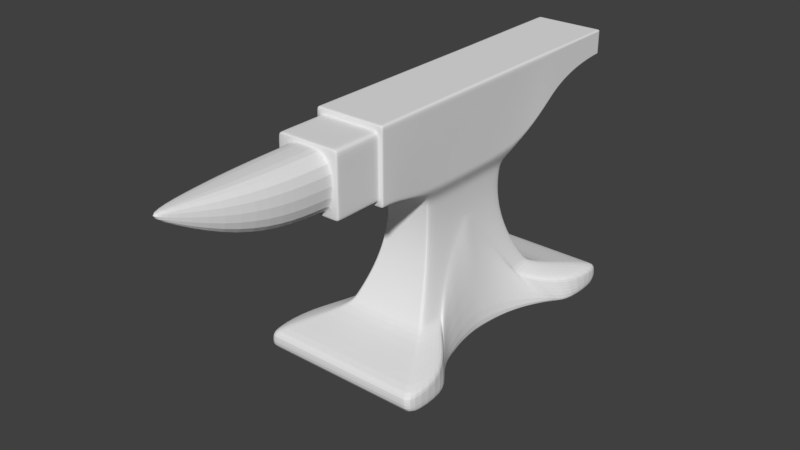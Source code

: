 # Source: anvil.blend  (saved by Blender 2.79.0; exported with 4.5.12 LTS)
import bpy
from mathutils import Matrix  # noqa: F401  (used for matrix-valued properties, if any)

bpy.ops.wm.read_factory_settings(use_empty=True)
scene = bpy.context.scene
scene.name = 'Scene'

# ---- collections
col_collection_1 = bpy.data.collections.new('Collection 1'); scene.collection.children.link(col_collection_1)

# ---- world
world_world = bpy.data.worlds.new('World'); scene.world = world_world
world_world.color = (0.05088, 0.05088, 0.05088)
world_world.use_sun_shadow = False
world_world.sun_shadow_jitter_overblur = 0.0
world_world.cycles.sampling_method = 'MANUAL'

# ---- meshes
me_cube_001 = bpy.data.meshes.new('Cube.001')
me_cube_001.from_pydata([(0.7133, -1.285, -0.9733), (0.7044, -1.27, -0.776), (0.7133, 1.285, -0.9733), (0.7044, 1.27, -0.776), (0.2719, -0.5536, 0.3938), (0.2719, 0.5536, 0.3938), (0.3735, -0.7418, -0.6824), (0.3386, -0.6812, -0.5927), (0.3078, -0.6277, -0.503), (0.2811, -0.5813, -0.4133), (0.2585, -0.542, -0.3237), (0.24, -0.5099, -0.234), (0.2256, -0.4849, -0.1443), (0.2154, -0.4671, -0.05461), (0.2092, -0.4564, 0.03507), (0.2071, -0.4528, 0.1248), (0.2092, -0.4564, 0.2144), (0.2154, -0.4671, 0.3041), (0.2154, 0.4671, 0.3041), (0.2092, 0.4564, 0.2144), (0.2071, 0.4528, 0.1248), (0.2092, 0.4564, 0.03507), (0.2154, 0.4671, -0.05461), (0.2256, 0.4849, -0.1443), (0.24, 0.5099, -0.234), (0.2585, 0.542, -0.3237), (0.2811, 0.5813, -0.4133), (0.3078, 0.6277, -0.503), (0.3386, 0.6812, -0.5927), (0.3735, 0.7418, -0.6824), (0.2977, -0.5918, 1.102), (0.2977, 0.5918, 1.102), (0.2977, -1.08, 0.4938), (0.2977, -1.08, 1.102), (0.2977, -0.9282, 0.4938), (0.2977, -0.9282, 1.102), (0.2977, 1.693, 0.8937), (0.2977, 1.693, 1.102), (0.2977, 1.597, 0.8909), (0.2977, 1.414, 0.8695), (0.2977, 1.23, 0.824), (0.2977, 1.047, 0.7453), (0.2977, 0.8632, 0.5977), (0.2977, 1.597, 1.102), (0.2977, 1.414, 1.102), (0.2977, 1.23, 1.102), (0.2977, 1.047, 1.102), (0.2977, 0.8632, 1.102), (0.0, 1.285, -0.9733), (0.0, 1.27, -0.776), (0.0, -1.285, -0.9733), (0.0, -1.27, -0.776), (0.0, 0.5473, 0.3938), (0.0, -0.5473, 0.3938), (0.0, 0.7418, -0.6824), (0.0, 0.6812, -0.5927), (0.0, 0.6277, -0.503), (0.0, 0.5813, -0.4133), (0.0, 0.542, -0.3237), (0.0, 0.5099, -0.234), (0.0, 0.4849, -0.1443), (0.0, 0.4671, -0.05461), (0.0, 0.4564, 0.03507), (0.0, 0.4528, 0.1248), (0.0, 0.4564, 0.2144), (0.0, 0.4671, 0.3041), (0.0, -0.7418, -0.6824), (0.0, -0.6812, -0.5927), (0.0, -0.6277, -0.503), (0.0, -0.5813, -0.4133), (0.0, -0.542, -0.3237), (0.0, -0.5099, -0.234), (0.0, -0.4849, -0.1443), (0.0, -0.4671, -0.05461), (0.0, -0.4564, 0.03507), (0.0, -0.4528, 0.1248), (0.0, -0.4564, 0.2144), (0.0, -0.4671, 0.3041), (0.0, 0.5918, 1.102), (0.0, -0.5918, 1.102), (0.0, -1.08, 0.4938), (0.0, -1.08, 1.102), (0.0, -0.9282, 1.102), (0.0, -0.9282, 0.4938), (0.0, 1.693, 0.8937), (0.0, 1.693, 1.102), (0.0, 0.8632, 1.102), (0.0, 1.047, 1.102), (0.0, 1.23, 1.102), (0.0, 1.414, 1.102), (0.0, 1.597, 1.102), (0.0, 0.8632, 0.5977), (0.0, 1.047, 0.7453), (0.0, 1.23, 0.824), (0.0, 1.414, 0.8695), (0.0, 1.597, 0.8909), (0.4629, -0.449, -0.9733), (0.2585, -0.2864, -0.3237), (0.24, -0.2262, -0.234), (0.2256, -0.1597, -0.1443), (0.5417, -0.6231, -0.9733), (0.3078, -0.3989, -0.503), (0.2811, -0.3456, -0.4133), (0.3953, -0.1212, -0.9733), (0.2154, -0.0773, -0.05461), (0.6432, -0.7794, -0.9733), (0.3735, -0.497, -0.6824), (0.3386, -0.4516, -0.5927), (0.5885, 0.7081, -0.9733), (0.3386, 0.4516, -0.5927), (0.3735, 0.497, -0.6824), (0.7133, 0.8601, -0.9733), (0.7044, 0.8499, -0.776), (0.4983, 0.542, -0.9733), (0.3078, 0.3989, -0.503), (0.2811, 0.3456, -0.4133), (0.3868, 1.002e-06, -0.9733), (0.2096, 3.194e-07, 0.02974), (0.3953, 0.1212, -0.9733), (0.2154, 0.0773, -0.05461), (0.7133, -0.8601, -0.9733), (0.7044, -0.8499, -0.776), (0.4339, 0.3547, -0.9733), (0.2585, 0.2864, -0.3237), (0.24, 0.2262, -0.234), (0.2256, 0.1597, -0.1443), (0.5927, -0.7016, -0.9733), (0.4983, -0.542, -0.9733), (0.4382, -0.3505, -0.9733), (0.4131, -0.2508, -0.9733), (0.4114, 0.2505, -0.9733), (0.4629, 0.449, -0.9733), (0.5402, 0.6255, -0.9733), (0.6432, 0.7794, -0.9733), (0.2676, 0.0, 0.3938), (0.2071, 0.0, 0.1248), (0.2092, 0.0, 0.2144), (0.2154, 0.0, 0.3041), (0.2977, 0.0, 1.102), (0.0, 0.0, 1.102), (0.0, -0.449, -0.9733), (0.0, -0.6231, -0.9733), (0.0, -0.1212, -0.9733), (0.0, -0.7794, -0.9733), (0.0, 0.7081, -0.9733), (0.0, 0.542, -0.9733), (0.0, 1.002e-06, -0.9733), (0.0, 0.1212, -0.9733), (0.0, 0.3547, -0.9733), (0.0, -0.7016, -0.9733), (0.0, -0.542, -0.9733), (0.0, -0.3505, -0.9733), (0.0, -0.2508, -0.9733), (0.0, 0.2505, -0.9733), (0.0, 0.449, -0.9733), (0.0, 0.6255, -0.9733), (0.0, 0.7794, -0.9733), (0.0, -0.8601, -0.9733), (0.0, 0.8601, -0.9733), (0.2956, -0.5888, 1.046), (0.2956, 0.5888, 1.046), (0.2977, -1.08, 1.054), (0.2977, -0.9282, 1.054), (0.2977, 1.693, 1.085), (0.2977, 0.8632, 1.062), (0.2977, 1.047, 1.073), (0.2977, 1.23, 1.08), (0.2977, 1.414, 1.083), (0.2977, 1.597, 1.085), (0.0, 1.693, 1.085), (0.0, -1.08, 1.054), (0.2953, 0.0, 1.046), (0.6336, 1.27, -0.776), (0.6416, -1.285, -0.9733), (0.242, 0.553, 0.3938), (0.3335, 0.7418, -0.6824), (0.302, 0.6812, -0.5927), (0.2743, 0.6277, -0.503), (0.2502, 0.5813, -0.4133), (0.2299, 0.542, -0.3237), (0.2133, 0.5099, -0.234), (0.2003, 0.4849, -0.1443), (0.1911, 0.4671, -0.05461), (0.1855, 0.4564, 0.03507), (0.1837, 0.4528, 0.1248), (0.1855, 0.4564, 0.2144), (0.1911, 0.4671, 0.3041), (0.2652, 0.5918, 1.102), (0.2652, -0.9282, 1.102), (0.2652, 1.693, 0.8937), (0.2652, 1.693, 1.102), (0.2652, 0.8632, 0.5977), (0.2652, 1.047, 0.7453), (0.2652, 1.23, 0.824), (0.2652, 1.414, 0.8695), (0.2652, 1.597, 0.8909), (0.6416, 1.285, -0.9733), (0.6336, -1.27, -0.776), (0.242, -0.553, 0.3938), (0.3335, -0.7418, -0.6824), (0.302, -0.6812, -0.5927), (0.2743, -0.6277, -0.503), (0.2502, -0.5813, -0.4133), (0.2299, -0.542, -0.3237), (0.2133, -0.5099, -0.234), (0.2003, -0.4849, -0.1443), (0.1911, -0.4671, -0.05461), (0.1855, -0.4564, 0.03507), (0.1837, -0.4528, 0.1248), (0.1855, -0.4564, 0.2144), (0.1911, -0.4671, 0.3041), (0.2652, -0.5918, 1.102), (0.2652, -1.08, 0.4938), (0.2652, -1.08, 1.102), (0.2652, -0.9282, 0.4938), (0.2652, 0.8632, 1.102), (0.2652, 1.047, 1.102), (0.2652, 1.23, 1.102), (0.2652, 1.414, 1.102), (0.2652, 1.597, 1.102), (0.2652, 0.0, 1.102), (0.3899, 0.3547, -0.9733), (0.6416, -0.8601, -0.9733), (0.3696, 0.2505, -0.9733), (0.3551, 0.1212, -0.9733), (0.3475, 1.002e-06, -0.9733), (0.6416, 0.8601, -0.9733), (0.5785, -0.7794, -0.9733), (0.5785, 0.7794, -0.9733), (0.416, 0.449, -0.9733), (0.4479, 0.542, -0.9733), (0.4856, 0.6255, -0.9733), (0.3712, -0.2508, -0.9733), (0.3551, -0.1212, -0.9733), (0.5291, 0.7081, -0.9733), (0.5329, -0.7016, -0.9733), (0.487, -0.6231, -0.9733), (0.4479, -0.542, -0.9733), (0.416, -0.449, -0.9733), (0.3938, -0.3505, -0.9733), (0.2652, 1.693, 1.085), (0.2652, -1.08, 1.054), (0.2738, 0.5565, 0.4467), (0.2977, -0.9282, 0.5392), (0.2977, 1.693, 0.9092), (0.2738, -0.5565, 0.4467), (0.2977, -1.08, 0.5392), (0.2977, 0.8632, 0.6354), (0.2977, 1.047, 0.7719), (0.2977, 1.23, 0.8448), (0.2977, 1.414, 0.8869), (0.2977, 1.597, 0.9067), (0.0, 1.693, 0.9092), (0.0, -1.08, 0.5392), (0.2699, 0.0, 0.4467), (0.2652, -1.08, 0.5392), (0.2652, 1.693, 0.9092), (0.0, -1.489, 1.054), (0.2341, -1.489, 1.022), (0.0, -1.489, 0.5392), (0.2341, -1.489, 0.5703), (0.2652, -1.489, 1.054), (0.0, -1.489, 1.022), (0.2652, -1.489, 0.5392), (0.0, -1.489, 0.5703), (0.02379, -2.769, 1.022), (0.02379, -2.769, 0.9703), (0.0, -2.768, 1.022), (0.0, -2.768, 0.9703), (0.2292, -1.913, 0.5912), (0.1702, -2.339, 0.7213), (0.0, -2.34, 0.7213), (0.0, -1.913, 0.5912), (0.0, -1.914, 1.022), (0.0, -2.34, 1.022), (0.1551, -2.34, 1.022), (0.2233, -1.913, 1.022), (0.2652, -1.466, 1.054), (0.2652, -1.466, 0.5392), (0.0, -1.466, 0.5392), (0.0, -1.466, 1.054), (0.2977, -1.059, 0.4938), (0.2977, -1.059, 1.102), (0.0, -1.059, 1.102), (0.0, -1.059, 0.4938), (0.2977, -1.059, 1.054), (0.2652, -1.059, 1.102), (0.2652, -1.059, 0.4938), (0.2977, -1.059, 0.5392), (0.2652, -1.103, 0.5392), (0.0, -1.103, 0.5392), (0.2652, -1.103, 1.054), (0.0, -1.103, 1.054), (0.4939, 1.285, -0.9733), (0.4877, -1.27, -0.776), (0.1863, -0.5517, 0.3938), (0.2567, -0.7418, -0.6824), (0.2325, -0.6812, -0.5927), (0.2112, -0.6277, -0.503), (0.1927, -0.5813, -0.4133), (0.177, -0.542, -0.3237), (0.1642, -0.5099, -0.234), (0.1542, -0.4849, -0.1443), (0.1471, -0.4671, -0.05461), (0.1428, -0.4564, 0.03507), (0.1414, -0.4528, 0.1248), (0.1428, -0.4564, 0.2144), (0.1471, -0.4671, 0.3041), (0.2042, -0.5918, 1.102), (0.2042, -1.08, 0.4938), (0.2042, -1.08, 1.102), (0.2042, -0.9282, 0.4938), (0.2042, 0.8632, 1.102), (0.2042, 1.047, 1.102), (0.2042, 1.23, 1.102), (0.2042, 1.414, 1.102), (0.2042, 1.597, 1.102), (0.4939, -0.8601, -0.9733), (0.2675, 1.002e-06, -0.9733), (0.4453, 0.7794, -0.9733), (0.2858, -0.2508, -0.9733), (0.375, -0.6231, -0.9733), (0.3203, -0.449, -0.9733), (0.2042, -1.08, 1.054), (0.4877, 1.27, -0.776), (0.4939, -1.285, -0.9733), (0.1863, 0.5517, 0.3938), (0.2567, 0.7418, -0.6824), (0.2325, 0.6812, -0.5927), (0.2112, 0.6277, -0.503), (0.1927, 0.5813, -0.4133), (0.177, 0.542, -0.3237), (0.1642, 0.5099, -0.234), (0.1542, 0.4849, -0.1443), (0.1471, 0.4671, -0.05461), (0.1428, 0.4564, 0.03507), (0.1414, 0.4528, 0.1248), (0.1428, 0.4564, 0.2144), (0.1471, 0.4671, 0.3041), (0.2042, 0.5918, 1.102), (0.2042, -0.9282, 1.102), (0.2042, 1.693, 0.8937), (0.2042, 1.693, 1.102), (0.2042, 0.8632, 0.5977), (0.2042, 1.047, 0.7453), (0.2042, 1.23, 0.824), (0.2042, 1.414, 0.8695), (0.2042, 1.597, 0.8909), (0.2042, 0.0, 1.102), (0.3002, 0.3547, -0.9733), (0.2846, 0.2505, -0.9733), (0.2734, 0.1212, -0.9733), (0.4939, 0.8601, -0.9733), (0.4453, -0.7794, -0.9733), (0.3203, 0.449, -0.9733), (0.3448, 0.542, -0.9733), (0.3739, 0.6255, -0.9733), (0.2734, -0.1212, -0.9733), (0.4074, 0.7081, -0.9733), (0.4103, -0.7016, -0.9733), (0.3448, -0.542, -0.9733), (0.3031, -0.3505, -0.9733), (0.2042, 1.693, 1.085), (0.2042, -1.08, 0.5392), (0.2042, 1.693, 0.9092), (0.2042, -1.489, 1.054), (0.2042, -1.489, 0.5392), (0.2652, 1.693, 0.9213), (0.2652, -1.08, 0.5744), (0.2716, 0.0, 0.4876), (0.0, 1.693, 0.9213), (0.2977, 1.597, 0.9188), (0.2977, 1.414, 0.9003), (0.2977, 1.23, 0.8608), (0.2977, 1.047, 0.7925), (0.2042, -1.466, 1.054), (0.2042, -1.466, 0.5392), (0.2042, -1.059, 0.4938), (0.2042, -1.059, 1.102), (0.2042, -1.103, 0.5392), (0.2042, -1.103, 1.054), (0.2928, -0.5846, 0.9674), (0.2977, -1.08, 0.9864), (0.2977, 0.8632, 1.006), (0.2977, 1.047, 1.034), (0.2977, 1.23, 1.049), (0.2977, 1.414, 1.058), (0.2977, 1.597, 1.062), (0.0, 1.693, 1.062), (0.292, 0.0, 0.9674), (0.2652, -1.08, 0.9864), (0.2652, 1.693, 1.062), (0.2928, 0.5846, 0.9674), (0.2977, -0.9282, 0.9864), (0.2977, 1.693, 1.062), (0.2652, -1.489, 0.9864), (0.2652, -1.103, 0.5744), (0.2977, -1.059, 0.5744), (0.2652, -1.466, 0.5744), (0.2977, 1.693, 0.9213), (0.2977, -0.9282, 0.5744), (0.2652, -1.466, 0.9864), (0.2977, -1.059, 0.9864), (0.2652, -1.103, 0.9864), (0.2977, 0.8632, 0.6645), (0.2042, 1.693, 1.062), (0.0, -1.515, 0.5716), (0.2335, -1.515, 1.022), (0.2338, -1.515, 0.5716), (0.0, -1.515, 1.022), (0.2977, -1.08, 0.5744), (0.2753, -0.5587, 0.4876), (0.2753, 0.5587, 0.4876), (0.2652, -1.489, 0.5744), (0.2042, 1.693, 0.9213), (0.2977, 1.675, 0.8931), (0.2977, 1.675, 1.102), (0.0, 1.675, 1.102), (0.0, 1.675, 0.8931), (0.2977, 1.675, 1.085), (0.2652, 1.675, 0.8931), (0.2652, 1.675, 1.102), (0.2977, 1.675, 0.9087), (0.2977, 1.675, 0.9208), (0.2042, 1.675, 1.102), (0.2042, 1.675, 0.8931), (0.2977, 1.675, 1.062), (0.7069, 1.274, -0.8319), (0.7069, -1.274, -0.8319), (0.0, -1.274, -0.832), (0.0, 1.274, -0.832), (0.7069, 0.8528, -0.832), (0.7069, -0.8528, -0.832), (0.2749, -0.2994, -0.3757), (0.2261, 0.07994, -0.1097), (0.3654, 0.4791, -0.6336), (0.2261, -0.07994, -0.1097), (0.2541, 0.2355, -0.2875), (0.3308, -0.4209, -0.5493), (0.2193, 3.57e-07, -0.02555), (0.3004, 0.3631, -0.4631), (0.4046, -0.5296, -0.7159), (0.3659, -0.4785, -0.6337), (0.3004, -0.3631, -0.4631), (0.2544, -0.2352, -0.2875), (0.2379, -0.1657, -0.1987), (0.2378, 0.1657, -0.1988), (0.2749, 0.2994, -0.3757), (0.3306, 0.4212, -0.5492), (0.4046, 0.5296, -0.7159), (0.6358, -1.274, -0.8319), (0.6358, 1.274, -0.8319), (0.4895, 1.274, -0.8319), (0.4895, -1.274, -0.8319)], [], [(451, 172, 3, 427), (427, 3, 112, 431), (287, 281, 32, 212), (210, 17, 4, 198), (137, 18, 5, 134), (1, 121, 106, 6), (6, 106, 107, 7), (7, 107, 101, 8), (8, 101, 102, 9), (9, 102, 97, 10), (10, 97, 98, 11), (11, 98, 99, 12), (12, 99, 104, 13), (13, 104, 117, 14), (117, 21, 20, 135), (135, 20, 19, 136), (136, 19, 18, 137), (197, 1, 6, 199), (199, 6, 7, 200), (200, 7, 8, 201), (201, 8, 9, 202), (202, 9, 10, 203), (203, 10, 11, 204), (204, 11, 12, 205), (205, 12, 13, 206), (206, 13, 14, 207), (207, 14, 15, 208), (208, 15, 16, 209), (209, 16, 17, 210), (171, 160, 31, 138), (241, 161, 33, 213), (285, 282, 33, 161), (159, 30, 35, 162), (198, 4, 34, 214), (422, 415, 36, 244), (421, 416, 37, 190), (187, 31, 47, 215), (215, 47, 46, 216), (216, 46, 45, 217), (217, 45, 44, 218), (218, 44, 43, 219), (242, 5, 42, 247), (247, 42, 41, 248), (248, 41, 40, 249), (249, 40, 39, 250), (250, 39, 38, 251), (346, 94, 95, 347), (345, 93, 94, 346), (344, 92, 93, 345), (343, 91, 92, 344), (326, 52, 91, 343), (362, 169, 85, 342), (308, 79, 82, 340), (378, 283, 81, 310), (425, 418, 84, 341), (348, 139, 79, 308), (337, 64, 65, 338), (336, 63, 64, 337), (335, 62, 63, 336), (334, 61, 62, 335), (333, 60, 61, 334), (332, 59, 60, 333), (331, 58, 59, 332), (330, 57, 58, 331), (329, 56, 57, 330), (328, 55, 56, 329), (327, 54, 55, 328), (324, 49, 54, 327), (338, 65, 52, 326), (453, 294, 51, 429), (114, 109, 28, 27), (119, 125, 23, 22), (110, 112, 3, 29), (436, 104, 99, 445), (124, 123, 25, 24), (115, 114, 27, 26), (432, 121, 1, 428), (125, 124, 24, 23), (109, 110, 29, 28), (123, 115, 26, 25), (439, 117, 104, 436), (441, 106, 121, 432), (442, 107, 106, 441), (438, 101, 107, 442), (443, 102, 101, 438), (433, 97, 102, 443), (444, 98, 97, 433), (445, 99, 98, 444), (434, 119, 117, 439), (446, 125, 119, 434), (437, 124, 125, 446), (447, 123, 124, 437), (440, 115, 123, 447), (448, 114, 115, 440), (435, 109, 114, 448), (339, 78, 139, 348), (159, 171, 138, 30), (16, 136, 137, 17), (15, 135, 136, 16), (14, 117, 135, 15), (17, 137, 134, 4), (117, 119, 22, 21), (449, 133, 111, 431), (435, 108, 133, 449), (352, 158, 48, 293), (173, 222, 120, 0), (351, 318, 146, 147), (350, 351, 147, 153), (349, 350, 153, 148), (354, 349, 148, 154), (355, 354, 154, 145), (356, 355, 145, 155), (357, 320, 152, 142), (358, 356, 155, 144), (319, 358, 144, 156), (359, 353, 143, 149), (318, 357, 142, 146), (360, 321, 141, 150), (321, 359, 149, 141), (361, 322, 140, 151), (322, 360, 150, 140), (320, 361, 151, 152), (353, 317, 157, 143), (352, 319, 156, 158), (381, 389, 171, 159), (405, 388, 169, 362), (44, 167, 168, 43), (45, 166, 167, 44), (46, 165, 166, 45), (47, 164, 165, 46), (31, 160, 164, 47), (416, 419, 163, 37), (381, 159, 162, 393), (402, 285, 161, 382), (390, 382, 161, 241), (389, 392, 160, 171), (401, 277, 261, 395), (394, 391, 240, 163), (111, 133, 228, 226), (105, 120, 222, 227), (129, 128, 239, 232), (96, 127, 237, 238), (128, 96, 238, 239), (100, 126, 235, 236), (127, 100, 236, 237), (116, 103, 233, 225), (126, 105, 227, 235), (133, 108, 234, 228), (108, 132, 231, 234), (103, 129, 232, 233), (132, 113, 230, 231), (113, 131, 229, 230), (131, 122, 221, 229), (122, 130, 223, 221), (130, 118, 224, 223), (118, 116, 225, 224), (325, 317, 222, 173), (111, 226, 196, 2), (31, 187, 220, 138), (428, 1, 197, 450), (18, 186, 174, 5), (3, 172, 175, 29), (29, 175, 176, 28), (28, 176, 177, 27), (27, 177, 178, 26), (26, 178, 179, 25), (25, 179, 180, 24), (24, 180, 181, 23), (23, 181, 182, 22), (22, 182, 183, 21), (21, 183, 184, 20), (20, 184, 185, 19), (19, 185, 186, 18), (138, 220, 211, 30), (415, 420, 189, 36), (282, 286, 213, 33), (30, 211, 188, 35), (163, 240, 190, 37), (5, 174, 191, 42), (42, 191, 192, 41), (41, 192, 193, 40), (40, 193, 194, 39), (39, 194, 195, 38), (315, 218, 219, 316), (314, 217, 218, 315), (313, 216, 217, 314), (312, 215, 216, 313), (339, 187, 215, 312), (424, 421, 190, 342), (295, 198, 214, 311), (323, 241, 213, 310), (306, 209, 210, 307), (305, 208, 209, 306), (304, 207, 208, 305), (303, 206, 207, 304), (302, 205, 206, 303), (301, 204, 205, 302), (300, 203, 204, 301), (299, 202, 203, 300), (298, 201, 202, 299), (297, 200, 201, 298), (296, 199, 200, 297), (294, 197, 199, 296), (307, 210, 198, 295), (377, 287, 212, 309), (452, 324, 172, 451), (36, 189, 256, 244), (309, 212, 255, 363), (134, 5, 242, 254), (212, 32, 246, 255), (281, 288, 246, 32), (4, 245, 243, 34), (341, 84, 252, 364), (4, 134, 254, 245), (372, 250, 251, 371), (373, 249, 250, 372), (374, 248, 249, 373), (404, 247, 248, 374), (412, 242, 247, 404), (423, 422, 244, 399), (376, 278, 263, 366), (375, 280, 257, 365), (260, 264, 259, 366), (255, 368, 396, 289), (275, 274, 267, 265), (255, 246, 410, 368), (288, 397, 410, 246), (245, 411, 400, 243), (407, 409, 273, 276), (276, 273, 274, 275), (243, 400, 397, 288), (289, 396, 398, 278), (380, 292, 280, 375), (379, 289, 278, 376), (403, 291, 277, 401), (34, 243, 288, 281), (311, 214, 287, 377), (35, 188, 286, 282), (393, 162, 285, 402), (340, 82, 283, 378), (162, 35, 282, 285), (214, 34, 281, 287), (390, 241, 291, 403), (363, 255, 289, 379), (323, 170, 292, 380), (241, 323, 380, 291), (253, 363, 379, 290), (188, 340, 378, 286), (83, 311, 377, 284), (290, 379, 376, 279), (291, 380, 375, 277), (272, 269, 270, 271), (406, 408, 269, 272), (263, 413, 260, 366), (364, 252, 370, 414), (262, 258, 365, 257), (277, 375, 365, 261), (279, 376, 366, 259), (271, 270, 266, 268), (189, 341, 364, 256), (80, 309, 363, 253), (430, 49, 324, 452), (284, 377, 309, 80), (77, 307, 295, 53), (51, 294, 296, 66), (66, 296, 297, 67), (67, 297, 298, 68), (68, 298, 299, 69), (69, 299, 300, 70), (70, 300, 301, 71), (71, 301, 302, 72), (72, 302, 303, 73), (73, 303, 304, 74), (74, 304, 305, 75), (75, 305, 306, 76), (76, 306, 307, 77), (170, 323, 310, 81), (53, 295, 311, 83), (417, 424, 342, 85), (78, 339, 312, 86), (86, 312, 313, 87), (87, 313, 314, 88), (88, 314, 315, 89), (89, 315, 316, 90), (50, 157, 317, 325), (391, 405, 362, 240), (226, 228, 319, 352), (227, 222, 317, 353), (232, 239, 361, 320), (238, 237, 360, 322), (239, 238, 322, 361), (236, 235, 359, 321), (237, 236, 321, 360), (225, 233, 357, 318), (235, 227, 353, 359), (228, 234, 358, 319), (234, 231, 356, 358), (233, 232, 320, 357), (231, 230, 355, 356), (230, 229, 354, 355), (229, 221, 349, 354), (221, 223, 350, 349), (223, 224, 351, 350), (224, 225, 318, 351), (226, 352, 293, 196), (187, 339, 348, 220), (450, 197, 294, 453), (186, 338, 326, 174), (172, 324, 327, 175), (175, 327, 328, 176), (176, 328, 329, 177), (177, 329, 330, 178), (178, 330, 331, 179), (179, 331, 332, 180), (180, 332, 333, 181), (181, 333, 334, 182), (182, 334, 335, 183), (183, 335, 336, 184), (184, 336, 337, 185), (185, 337, 338, 186), (220, 348, 308, 211), (420, 425, 341, 189), (286, 378, 310, 213), (211, 308, 340, 188), (240, 362, 342, 190), (174, 326, 343, 191), (191, 343, 344, 192), (192, 344, 345, 193), (193, 345, 346, 194), (194, 346, 347, 195), (367, 414, 405, 391), (268, 266, 265, 267), (368, 390, 403, 396), (400, 393, 402, 397), (396, 403, 401, 398), (269, 276, 275, 270), (408, 407, 276, 269), (270, 275, 265, 266), (244, 256, 367, 399), (245, 254, 369, 411), (419, 426, 394, 163), (160, 392, 383, 164), (164, 383, 384, 165), (165, 384, 385, 166), (166, 385, 386, 167), (167, 386, 387, 168), (399, 367, 391, 394), (398, 401, 395, 413), (369, 412, 392, 389), (368, 410, 382, 390), (397, 402, 382, 410), (411, 381, 393, 400), (414, 370, 388, 405), (411, 369, 389, 381), (260, 258, 407, 408), (278, 398, 413, 263), (264, 260, 408, 406), (254, 242, 412, 369), (258, 262, 409, 407), (261, 365, 258, 395), (256, 364, 414, 367), (258, 260, 413, 395), (426, 423, 399, 394), (392, 412, 404, 383), (383, 404, 374, 384), (384, 374, 373, 385), (385, 373, 372, 386), (386, 372, 371, 387), (387, 371, 423, 426), (168, 387, 426, 419), (195, 347, 425, 420), (90, 316, 424, 417), (371, 251, 422, 423), (316, 219, 421, 424), (38, 195, 420, 415), (43, 168, 419, 416), (347, 95, 418, 425), (219, 43, 416, 421), (251, 38, 415, 422), (173, 450, 453, 325), (48, 430, 452, 293), (293, 452, 451, 196), (0, 428, 450, 173), (109, 435, 449, 110), (110, 449, 431, 112), (108, 435, 448, 132), (132, 448, 440, 113), (113, 440, 447, 131), (131, 447, 437, 122), (122, 437, 446, 130), (130, 446, 434, 118), (118, 434, 439, 116), (129, 445, 444, 128), (128, 444, 433, 96), (96, 433, 443, 127), (127, 443, 438, 100), (100, 438, 442, 126), (126, 442, 441, 105), (105, 441, 432, 120), (116, 439, 436, 103), (120, 432, 428, 0), (103, 436, 445, 129), (325, 453, 429, 50), (2, 427, 431, 111), (196, 451, 427, 2)])
me_cube_001.use_remesh_preserve_volume = False
me_cube_001.use_remesh_preserve_attributes = False
me_cube_001.use_mirror_vertex_groups = False
me_cube_001.update()

# ---- objects
ob_cube = bpy.data.objects.new('Cube', me_cube_001)

# ---- transforms, parenting, visibility, modifiers, constraints
ob_cube.location = (0.1013, 0.0, 1.0)
ob_cube.lineart.crease_threshold = 0.0
_m = ob_cube.modifiers.new('Mirror', 'MIRROR')
_m.use_clip = True
_m = ob_cube.modifiers.new('Subsurf', 'SUBSURF')
_m.uv_smooth = 'PRESERVE_CORNERS'
_m.quality = 2
_m.levels = 2
_m.show_only_control_edges = False

# ---- collection membership
col_collection_1.objects.link(ob_cube)

# ---- scene / render settings (as saved in the file)
scene.camera = ob_cube
scene.frame_start = 1; scene.frame_end = 250; scene.frame_set(0)
scene.render.engine = 'CYCLES'
scene.render.resolution_percentage = 50
scene.render.dither_intensity = 0.0
scene.cycles.use_denoising = False
scene.cycles.samples = 128
scene.cycles.sampling_pattern = 'TABULATED_SOBOL'
scene.cycles.use_adaptive_sampling = False
scene.cycles.use_light_tree = False
scene.cycles.blur_glossy = 0.0
scene.cycles.sample_clamp_indirect = 0.0
scene.view_settings.view_transform = 'Standard'
bpy.context.view_layer.update()

# ---- added for rendering (the .blend has no active camera and no usable light): camera, sun
cam_auto = bpy.data.cameras.new('AutoCamera')
cam_auto.lens = 50.0
cam_auto.sensor_width = 36.0
cam_auto.clip_end = 1000.0
ob_auto_camera = bpy.data.objects.new('AutoCamera', cam_auto)
scene.collection.objects.link(ob_auto_camera)
ob_auto_camera.location = (4.84186, -6.22659, 4.85669)
ob_auto_camera.rotation_euler = (1.09748, -7.21219e-08, 0.694738)
scene.camera = ob_auto_camera
light_auto_sun = bpy.data.lights.new('AutoSun', 'SUN')
light_auto_sun.energy = 3.0
light_auto_sun.angle = 0.0523599
ob_auto_sun = bpy.data.objects.new('AutoSun', light_auto_sun)
scene.collection.objects.link(ob_auto_sun)
ob_auto_sun.rotation_euler = (0.872665, 0.174533, 0.523599)
bpy.context.view_layer.update()
